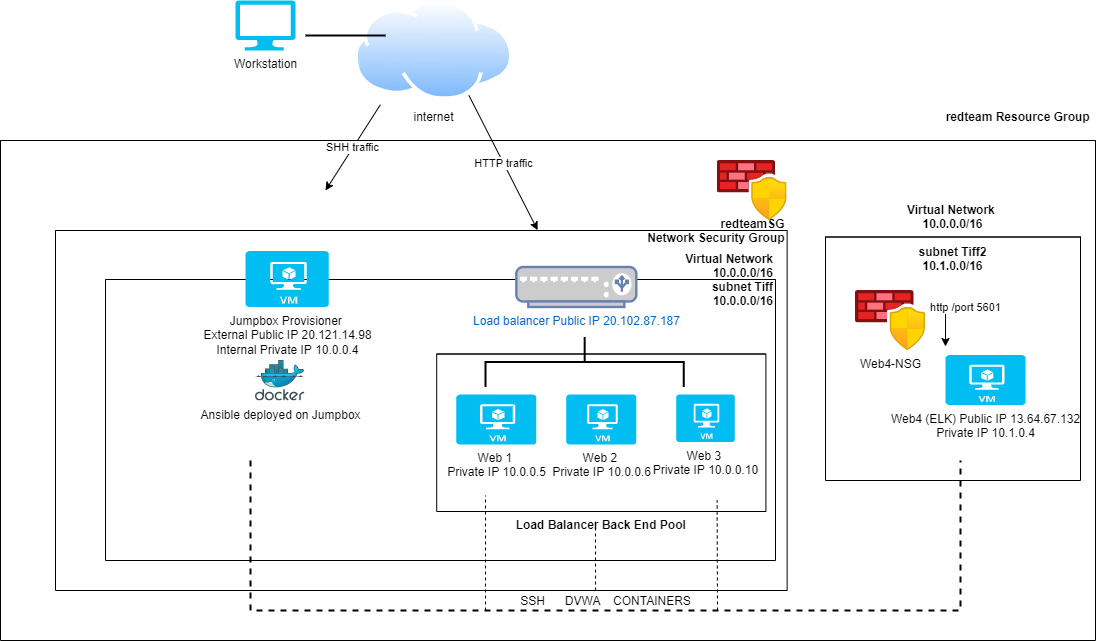

The diagram above was exported from draw.io. Its source (the exported page's mxGraphModel, read from the mxfile embedded in the PNG):
<mxGraphModel dx="1038" dy="547" grid="1" gridSize="10" guides="1" tooltips="1" connect="1" arrows="1" fold="1" page="1" pageScale="1" pageWidth="850" pageHeight="1100" math="0" shadow="0">
  <root>
    <mxCell id="0" />
    <mxCell id="1" parent="0" />
    <mxCell id="4SwVxjy3xRehXe6wq6vJ-1" value="internet" style="aspect=fixed;perimeter=ellipsePerimeter;html=1;align=center;shadow=0;dashed=0;spacingTop=3;image;image=img/lib/active_directory/internet_cloud.svg;" parent="1" vertex="1">
      <mxGeometry x="369" y="30" width="158.73" height="100" as="geometry" />
    </mxCell>
    <mxCell id="edN_-A2_8qY7KUyAFs5p-12" value="Workstation" style="verticalLabelPosition=bottom;html=1;verticalAlign=top;align=center;strokeColor=none;fillColor=#00BEF2;shape=mxgraph.azure.computer;pointerEvents=1;" parent="1" vertex="1">
      <mxGeometry x="250" y="30" width="60" height="50" as="geometry" />
    </mxCell>
    <mxCell id="edN_-A2_8qY7KUyAFs5p-15" value="" style="line;strokeWidth=2;html=1;" parent="1" vertex="1">
      <mxGeometry x="320" y="60" width="80" height="10" as="geometry" />
    </mxCell>
    <mxCell id="WUai_89z25qe-8CKSA28-9" value="redteam Resource Group &#10;" style="swimlane;startSize=0;align=right;verticalAlign=bottom;" parent="1" vertex="1">
      <mxGeometry x="15" y="170" width="1095" height="500" as="geometry" />
    </mxCell>
    <mxCell id="edN_-A2_8qY7KUyAFs5p-11" value="" style="aspect=fixed;html=1;points=[];align=center;image;fontSize=12;image=img/lib/azure2/networking/Azure_Firewall_Manager.svg;" parent="WUai_89z25qe-8CKSA28-9" vertex="1">
      <mxGeometry x="716.63" y="20" width="70" height="60" as="geometry" />
    </mxCell>
    <mxCell id="YQgSLWYpdFxSAzuMJ3A3-10" value="redteamSG&#10;Network Security Group" style="swimlane;startSize=0;align=right;" parent="WUai_89z25qe-8CKSA28-9" vertex="1">
      <mxGeometry x="55" y="90" width="731.63" height="360" as="geometry" />
    </mxCell>
    <mxCell id="YQgSLWYpdFxSAzuMJ3A3-9" value="Virtual Network&#10;10.0.0.0/16&#10;subnet Tiff&#10;10.0.0.0/16" style="swimlane;startSize=0;verticalAlign=middle;align=right;" parent="YQgSLWYpdFxSAzuMJ3A3-10" vertex="1">
      <mxGeometry x="49.99999999999999" y="49" width="670" height="281" as="geometry" />
    </mxCell>
    <mxCell id="4SwVxjy3xRehXe6wq6vJ-3" value="Web 1 &lt;br&gt;Private IP 10.0.0.5" style="verticalLabelPosition=bottom;html=1;verticalAlign=top;align=center;strokeColor=none;fillColor=#00BEF2;shape=mxgraph.azure.virtual_machine;" parent="YQgSLWYpdFxSAzuMJ3A3-9" vertex="1">
      <mxGeometry x="350.81" y="115" width="80" height="50" as="geometry" />
    </mxCell>
    <mxCell id="YQgSLWYpdFxSAzuMJ3A3-4" value="" style="strokeWidth=2;html=1;shape=mxgraph.flowchart.annotation_2;align=left;labelPosition=right;pointerEvents=1;direction=south;" parent="YQgSLWYpdFxSAzuMJ3A3-9" vertex="1">
      <mxGeometry x="380" y="57.5" width="198.37" height="50" as="geometry" />
    </mxCell>
    <mxCell id="4SwVxjy3xRehXe6wq6vJ-4" value="Web 2&amp;nbsp;&lt;br&gt;Private IP 10.0.0.6" style="verticalLabelPosition=bottom;html=1;verticalAlign=top;align=center;strokeColor=none;fillColor=#00BEF2;shape=mxgraph.azure.virtual_machine;" parent="YQgSLWYpdFxSAzuMJ3A3-9" vertex="1">
      <mxGeometry x="460.81" y="115" width="70" height="50" as="geometry" />
    </mxCell>
    <mxCell id="edN_-A2_8qY7KUyAFs5p-4" value="Web 3&amp;nbsp;&lt;br&gt;Private IP 10.0.0.10" style="verticalLabelPosition=bottom;html=1;verticalAlign=top;align=center;strokeColor=none;fillColor=#00BEF2;shape=mxgraph.azure.virtual_machine;" parent="YQgSLWYpdFxSAzuMJ3A3-9" vertex="1">
      <mxGeometry x="570.81" y="115" width="58.37" height="47.5" as="geometry" />
    </mxCell>
    <mxCell id="4SwVxjy3xRehXe6wq6vJ-5" value="Load balancer Public IP 20.102.87.187" style="fontColor=#0066CC;verticalAlign=top;verticalLabelPosition=bottom;labelPosition=center;align=center;html=1;outlineConnect=0;fillColor=#CCCCCC;strokeColor=#6881B3;gradientColor=none;gradientDirection=north;strokeWidth=2;shape=mxgraph.networks.load_balancer;" parent="YQgSLWYpdFxSAzuMJ3A3-9" vertex="1">
      <mxGeometry x="410.81" y="-12.5" width="120" height="40" as="geometry" />
    </mxCell>
    <mxCell id="edN_-A2_8qY7KUyAFs5p-3" value="Ansible deployed on Jumpbox" style="sketch=0;aspect=fixed;html=1;points=[];align=center;image;fontSize=12;image=img/lib/mscae/Docker.svg;" parent="YQgSLWYpdFxSAzuMJ3A3-9" vertex="1">
      <mxGeometry x="150" y="81" width="49.39" height="40.5" as="geometry" />
    </mxCell>
    <mxCell id="edN_-A2_8qY7KUyAFs5p-2" value="Jumpbox Provisioner&amp;nbsp;&lt;br&gt;External Public IP 20.121.14.98&lt;br&gt;Internal Private IP 10.0.0.4" style="verticalLabelPosition=bottom;html=1;verticalAlign=top;align=center;strokeColor=none;fillColor=#00BEF2;shape=mxgraph.azure.virtual_machine;" parent="YQgSLWYpdFxSAzuMJ3A3-9" vertex="1">
      <mxGeometry x="140.00000000000006" y="-28.5" width="83.37" height="56" as="geometry" />
    </mxCell>
    <mxCell id="WUai_89z25qe-8CKSA28-20" value="Load Balancer Back End Pool" style="swimlane;startSize=0;verticalAlign=top;labelPosition=center;verticalLabelPosition=bottom;align=center;" parent="YQgSLWYpdFxSAzuMJ3A3-9" vertex="1">
      <mxGeometry x="331.21" y="74.5" width="329.19" height="157.5" as="geometry" />
    </mxCell>
    <mxCell id="WUai_89z25qe-8CKSA28-2" value="Web4-NSG" style="aspect=fixed;html=1;points=[];align=center;image;fontSize=12;image=img/lib/azure2/networking/Azure_Firewall_Manager.svg;" parent="WUai_89z25qe-8CKSA28-9" vertex="1">
      <mxGeometry x="855" y="150" width="70" height="60" as="geometry" />
    </mxCell>
    <mxCell id="WUai_89z25qe-8CKSA28-6" value="Web4 (ELK) Public IP 13.64.67.132&lt;br&gt;Private IP 10.1.0.4" style="verticalLabelPosition=bottom;html=1;verticalAlign=top;align=center;strokeColor=none;fillColor=#00BEF2;shape=mxgraph.azure.virtual_machine;" parent="WUai_89z25qe-8CKSA28-9" vertex="1">
      <mxGeometry x="945" y="214.5" width="80" height="50" as="geometry" />
    </mxCell>
    <mxCell id="WUai_89z25qe-8CKSA28-8" value="Virtual Network &#10;10.0.0.0/16&#10;&#10;subnet Tiff2&#10;10.1.0.0/16" style="swimlane;startSize=0;" parent="WUai_89z25qe-8CKSA28-9" vertex="1">
      <mxGeometry x="825" y="96.5" width="255" height="243.5" as="geometry" />
    </mxCell>
    <mxCell id="WUai_89z25qe-8CKSA28-33" value="http /port 5601" style="edgeStyle=segmentEdgeStyle;endArrow=classic;html=1;rounded=0;" parent="WUai_89z25qe-8CKSA28-8" edge="1">
      <mxGeometry x="-0.1959" width="50" height="50" relative="1" as="geometry">
        <mxPoint x="140" y="70.5" as="sourcePoint" />
        <mxPoint x="120" y="109.5" as="targetPoint" />
        <Array as="points">
          <mxPoint x="160" y="71" />
          <mxPoint x="120" y="70" />
        </Array>
        <mxPoint as="offset" />
      </mxGeometry>
    </mxCell>
    <mxCell id="WUai_89z25qe-8CKSA28-22" value="SSH&amp;nbsp; &amp;nbsp; &amp;nbsp; DVWA&amp;nbsp; &amp;nbsp; CONTAINERS" style="strokeWidth=2;html=1;shape=mxgraph.flowchart.annotation_1;align=center;pointerEvents=1;direction=north;verticalAlign=bottom;dashed=1;" parent="WUai_89z25qe-8CKSA28-9" vertex="1">
      <mxGeometry x="250" y="320" width="710" height="150" as="geometry" />
    </mxCell>
    <mxCell id="WUai_89z25qe-8CKSA28-27" value="" style="endArrow=none;dashed=1;html=1;rounded=0;exitX=0;exitY=0.331;exitDx=0;exitDy=0;exitPerimeter=0;" parent="WUai_89z25qe-8CKSA28-9" source="WUai_89z25qe-8CKSA28-22" edge="1">
      <mxGeometry width="50" height="50" relative="1" as="geometry">
        <mxPoint x="435" y="405" as="sourcePoint" />
        <mxPoint x="485" y="355" as="targetPoint" />
      </mxGeometry>
    </mxCell>
    <mxCell id="WUai_89z25qe-8CKSA28-28" value="" style="endArrow=none;dashed=1;html=1;rounded=0;" parent="WUai_89z25qe-8CKSA28-9" edge="1">
      <mxGeometry width="50" height="50" relative="1" as="geometry">
        <mxPoint x="717" y="470" as="sourcePoint" />
        <mxPoint x="716.63" y="359.5" as="targetPoint" />
      </mxGeometry>
    </mxCell>
    <mxCell id="WUai_89z25qe-8CKSA28-18" value="SHH traffic" style="endArrow=classic;html=1;rounded=0;exitX=0.163;exitY=1.042;exitDx=0;exitDy=0;exitPerimeter=0;" parent="1" source="4SwVxjy3xRehXe6wq6vJ-1" edge="1">
      <mxGeometry width="50" height="50" relative="1" as="geometry">
        <mxPoint x="340" y="140" as="sourcePoint" />
        <mxPoint x="340" y="220" as="targetPoint" />
      </mxGeometry>
    </mxCell>
    <mxCell id="WUai_89z25qe-8CKSA28-19" value="HTTP traffic" style="endArrow=classic;html=1;rounded=0;exitX=0.75;exitY=1;exitDx=0;exitDy=0;entryX=0.659;entryY=-0.001;entryDx=0;entryDy=0;entryPerimeter=0;" parent="1" source="4SwVxjy3xRehXe6wq6vJ-1" target="YQgSLWYpdFxSAzuMJ3A3-10" edge="1">
      <mxGeometry width="50" height="50" relative="1" as="geometry">
        <mxPoint x="510" y="190" as="sourcePoint" />
        <mxPoint x="560" y="140" as="targetPoint" />
      </mxGeometry>
    </mxCell>
    <mxCell id="WUai_89z25qe-8CKSA28-29" value="" style="endArrow=none;dashed=1;html=1;rounded=0;exitX=0.133;exitY=0.486;exitDx=0;exitDy=0;exitPerimeter=0;" parent="1" source="WUai_89z25qe-8CKSA28-22" edge="1">
      <mxGeometry width="50" height="50" relative="1" as="geometry">
        <mxPoint x="560" y="600" as="sourcePoint" />
        <mxPoint x="610" y="550" as="targetPoint" />
      </mxGeometry>
    </mxCell>
  </root>
</mxGraphModel>